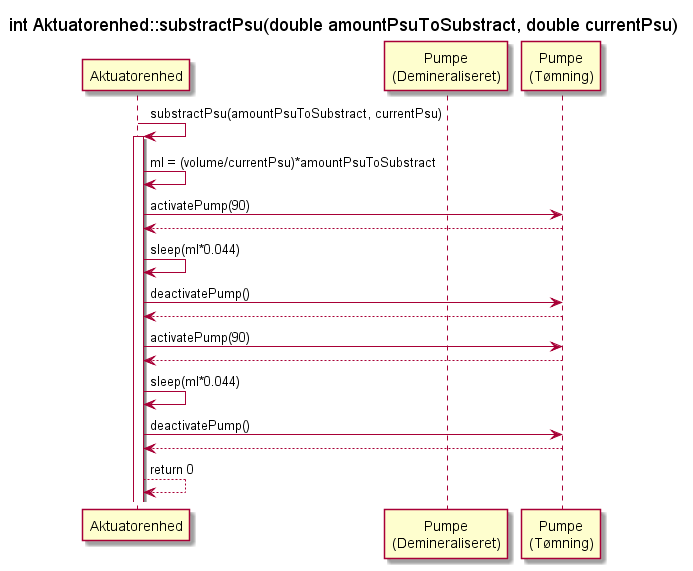

The diagram above was rendered by PlantUML. Its source (embedded in the PNG):
@startuml SD_AE_substractPsu

Participant Aktuatorenhed as ae
participant "Pumpe\n(Demineraliseret)" as sp
participant "Pumpe\n(Tømning)" as tp
title int Aktuatorenhed::substractPsu(double amountPsuToSubstract, double currentPsu)


        ae -> ae : substractPsu(amountPsuToSubstract, currentPsu)
        activate ae
            ae -> ae : ml = (volume/currentPsu)*amountPsuToSubstract
            ae -> tp : activatePump(90)
            ae <-- tp
            ae -> ae : sleep(ml*0.044)
            ae -> tp : deactivatePump()
            ae <-- tp
            ae -> tp : activatePump(90)
            ae <-- tp
            ae -> ae : sleep(ml*0.044)

            ae -> tp : deactivatePump()
            ae <-- tp
            ae <-- ae : return 0
     

@enduml